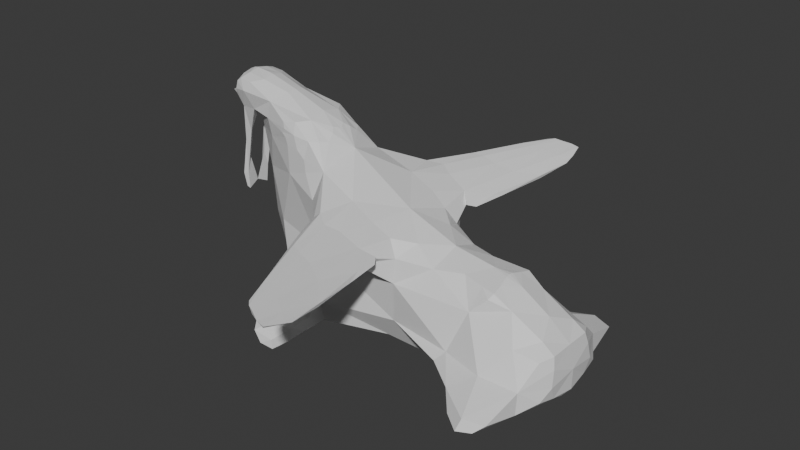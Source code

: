 # Source: walurs.blend  (saved by Blender 4.4.32; exported with 4.5.12 LTS)
import bpy
from mathutils import Matrix  # noqa: F401  (used for matrix-valued properties, if any)

bpy.ops.wm.read_factory_settings(use_empty=True)
scene = bpy.context.scene
scene.name = 'Scene'

# ---- collections
col_collection = bpy.data.collections.new('Collection'); scene.collection.children.link(col_collection)

# ---- materials (node trees are filled in below, after node groups)
mat_material = bpy.data.materials.new('Material')
mat_material.alpha_threshold = 0.0
mat_material.roughness = 0.5
mat_material.line_color = (0.0, 0.0, 0.0, 1.0)

# ---- material node trees
mat_material.use_nodes = True; mat_material.node_tree.nodes.clear()
_N = mat_material.node_tree.nodes; _L = mat_material.node_tree.links
n0 = _N.new('ShaderNodeOutputMaterial'); n0.name = 'Material Output'; n0.location = (300, 300)
n1 = _N.new('ShaderNodeBsdfPrincipled'); n1.name = 'Principled BSDF'; n1.location = (10, 300)
n1.inputs[3].default_value = 1.45
_L.new(n1.outputs[0], n0.inputs[0])
n0.is_active_output = True

# ---- world
world_world = bpy.data.worlds.new('World'); scene.world = world_world
world_world.use_nodes = True; world_world.node_tree.nodes.clear()
_N = world_world.node_tree.nodes; _L = world_world.node_tree.links
n0 = _N.new('ShaderNodeOutputWorld'); n0.name = 'World Output'; n0.location = (300, 300)
n1 = _N.new('ShaderNodeBackground'); n1.name = 'Background'; n1.location = (10, 300)
n1.inputs[0].default_value = (0.05088, 0.05088, 0.05088, 1.0)
_L.new(n1.outputs[0], n0.inputs[0])
n0.is_active_output = True
world_world.color = (0.05088, 0.05088, 0.05088)
world_world.sun_shadow_jitter_overblur = 0.0

# ---- meshes
me_cube = bpy.data.meshes.new('Cube')
me_cube.from_pydata([(0.2129, 0.4118, -0.2564), (-0.2605, -0.3684, -0.2605), (-0.2605, -0.3684, 0.2605), (0.2605, -0.3684, -0.2605), (0.2605, -0.3684, 0.2605), (-0.878, 0.4123, -0.2605), (-0.878, 0.4123, 0.7049), (-0.878, -0.3684, -0.2605), (-0.878, -0.3684, 0.2605), (-1.773, 0.4123, -0.2605), (-1.773, 0.4123, 0.7049), (-1.773, -0.3684, -0.2605), (-1.773, -0.3684, 0.7049), (-0.878, 0.4123, -0.5466), (-0.878, -0.3684, -0.5466), (-1.638, 0.4123, -0.5466), (-1.638, -0.3684, -0.5466), (-0.878, 0.4123, -0.9872), (-0.878, -0.3684, -0.9872), (-1.268, 0.4123, -0.9872), (-1.268, -0.3684, -0.9872), (0.2129, 0.4118, 0.2646), (0.2129, 0.4118, -0.5426), (0.2129, 0.4118, -0.9831), (0.2129, -0.3688, -0.9831), (1.134, 0.4118, -0.2564), (1.134, 0.4118, 0.1527), (1.134, 0.4118, -0.5426), (1.134, 0.4118, -0.9831), (1.134, -0.3688, -0.9831), (1.134, 0.0, -0.2564), (1.134, 0.0, 0.1527), (1.589, 0.4118, -0.5426), (1.589, 0.4118, -0.9831), (1.589, -0.3688, -0.9831), (1.589, 0.4118, -0.2564), (1.589, 0.4118, 0.007022), (1.589, 0.0, -0.2564), (1.589, 0.0, 0.007022), (1.833, 0.4118, -0.5426), (1.833, 0.4118, -0.9831), (1.833, -0.3688, -0.9831), (1.833, 0.4118, -0.2564), (1.833, 0.4118, -0.1954), (1.833, 0.0, -0.2564), (1.833, 0.0, -0.1954), (1.971, 0.4118, -0.5426), (1.971, 0.4118, -0.9831), (1.971, -0.3688, -0.9831), (1.971, 0.4118, -0.3925), (1.971, 0.4118, -0.3613), (1.971, 0.0, -0.3925), (1.971, 0.0, -0.3613), (-0.878, 0.4123, 0.8992), (-1.925, 0.4123, 0.8992), (-1.925, -0.3684, 0.8992), (-0.8787, 0.4159, 0.9845), (-1.926, 0.4159, 0.9845), (-1.926, -0.3648, 0.9845), (-0.878, 0.4168, 1.305), (-1.715, 0.4168, 1.305), (-1.715, -0.3638, 1.305), (-1.994, -0.3648, 0.9846), (-1.728, 0.1463, 0.8605), (-1.993, -0.3638, 1.305), (-1.993, 0.4168, 1.305), (-2.033, -0.3648, 1.035), (-1.972, 0.1831, 0.9093), (-2.032, -0.3638, 1.255), (-2.032, 0.4168, 1.255), (-2.085, -0.3648, 1.093), (-2.085, 0.4159, 1.093), (-2.084, -0.3638, 1.197), (-2.084, 0.4168, 1.197), (-0.8787, 0.0, 0.9845), (-0.878, 0.0, 1.305), (-1.638, 0.7042, -0.5466), (-0.878, 0.7042, -0.5466), (-1.268, 0.7042, -0.9872), (-0.878, 0.7042, -0.9872), (-1.638, 1.234, -0.5466), (-0.878, 1.234, -0.5466), (-1.268, 1.234, -0.9872), (-0.878, 1.234, -0.9872), (-0.2832, 0.7097, -0.5466), (-0.2832, 0.7097, -0.9872), (-0.2832, 1.002, -0.5466), (-0.2832, 1.002, -0.9872), (-1.043, 1.532, -0.5466), (-0.2832, 1.532, -0.5466), (-0.6729, 1.532, -0.9872), (-0.2832, 1.532, -0.9872), (1.589, 2.007, -0.5426), (1.589, 2.007, -0.9831), (1.833, 2.007, -0.5426), (1.833, 2.007, -0.9831), (0.7963, 1.418, -0.5426), (0.7963, 1.418, -0.9831), (0.7963, 0.198, -0.5426), (0.7963, 0.198, -0.9831), (-1.75, -0.3638, 1.376), (-1.75, 0.4168, 1.376), (-2.028, -0.3638, 1.376), (-2.028, 0.4168, 1.376), (-2.067, -0.3638, 1.326), (-2.067, 0.4168, 1.326), (0.2129, 0.01499, -0.9831), (-1.773, 0.01546, -0.2605), (-1.773, 0.01546, 0.7049), (-1.638, 0.01546, -0.5466), (-0.878, 0.01546, -0.9872), (-1.268, 0.01546, -0.9872), (1.134, 0.01499, -0.9831), (1.589, 0.01499, -0.9831), (1.833, 0.01499, -0.9831), (1.971, 0.01499, -0.9831), (-1.925, 0.01546, 0.8992), (-1.926, 0.01908, 0.9845), (-1.715, 0.02001, 1.305), (-1.794, 0.04845, 1.11), (-2.038, 0.08527, 1.159), (-2.032, 0.02001, 1.255), (-2.085, 0.01908, 1.093), (-2.084, 0.02001, 1.197), (-0.878, 0.2049, 1.305), (-0.8787, 0.2045, 0.9845), (-1.75, 0.02001, 1.376), (-2.028, 0.02001, 1.376), (-2.067, 0.02001, 1.326), (-1.808, 0.05266, 1.112), (-1.741, 0.1505, 0.862), (-2.052, 0.08948, 1.16), (-1.986, 0.1873, 0.9108), (-2.057, 0.003734, 0.02555), (-1.991, 0.305, -0.2241), (-2.301, 0.04055, 0.07435), (-2.235, 0.3418, -0.1752), (-1.95, 0.0, 0.01432), (-1.883, 0.2721, -0.2353), (-2.194, 0.007633, 0.06313), (-2.128, 0.3089, -0.1865), (-0.3326, 0.412, 0.4847), (0.6736, 0.4118, 0.2086), (1.134, 0.2059, 0.1527), (-0.878, 0.4123, 0.8021), (-0.8784, 0.4141, 0.9418), (-0.8787, 0.1022, 0.9845), (0.1279, 0.0, 0.5686), (-0.8787, 0.3102, 0.9845), (-0.05986, 0.4119, 0.3746), (0.904, 0.4118, 0.1807), (1.134, 0.3089, 0.1527), (-0.878, 0.4123, 0.7535), (-0.8782, 0.4132, 0.9205), (-0.8787, 0.05112, 0.9845), (-0.3754, 0.0, 0.7765), (-0.8787, 0.2573, 0.9845), (-0.6053, 0.4122, 0.5948), (0.4432, 0.4118, 0.2366), (1.134, 0.103, 0.1527), (-0.878, 0.4123, 0.8507), (-0.8785, 0.415, 0.9631), (-0.8787, 0.1534, 0.9845), (0.6311, 0.0, 0.3606), (-0.8787, 0.363, 0.9845), (0.7888, 0.4118, 0.1946), (0.8828, 0.0, 0.2567), (0.2129, 0.4118, 0.004057), (-0.4816, 0.4123, 0.2), (-0.4816, 0.4123, 0.5418), (-0.09547, 0.4118, 0.2937), (-0.09547, 0.4118, 0.3859), (-0.09547, 0.4118, 0.2015), (-0.192, 0.4119, 0.4249), (-0.385, 0.4122, 0.5028), (-0.2885, 0.412, 0.4638), (-0.4804, 1.327, 0.2), (-0.4804, 1.327, 0.5418), (-0.09434, 1.326, 0.2937), (-0.09434, 1.326, 0.3859), (-0.09434, 1.326, 0.2015), (-0.1909, 1.327, 0.4249), (-0.3839, 1.327, 0.5028), (-0.2874, 1.327, 0.4638), (-0.04477, 2.108, 0.2), (-0.04477, 2.108, 0.5418), (0.3413, 2.107, 0.2937), (0.3413, 2.107, 0.3859), (0.3413, 2.107, 0.2015), (0.2448, 2.107, 0.4249), (0.05176, 2.108, 0.5028), (0.1483, 2.108, 0.4638), (0.3882, 0.04839, 0.07646), (0.3882, 0.04839, 0.1687), (0.3893, 0.9631, 0.07646), (0.3893, 0.9631, 0.1687), (0.825, 1.744, 0.07646), (0.825, 1.744, 0.1687), (0.4006, 2.699, 0.4057), (0.4006, 2.699, 0.5041), (0.5117, 2.699, 0.4327), (0.5117, 2.699, 0.4592), (0.5117, 2.699, 0.4062), (0.4839, 2.699, 0.4704), (0.4284, 2.699, 0.4929), (0.4562, 2.699, 0.4816), (0.6509, 2.335, 0.3702), (0.6509, 2.335, 0.3967)], [], [(1, 4, 2), (5, 22, 13), (13, 23, 17), (141, 174, 157), (107, 12, 108), (8, 11, 7), (7, 16, 14), (5, 10, 6), (15, 78, 19), (9, 109, 107), (5, 15, 9), (18, 111, 110), (15, 111, 109), (14, 20, 18), (110, 23, 106), (22, 28, 23), (28, 113, 112), (0, 27, 22), (23, 112, 106), (21, 167, 158), (29, 37, 30), (34, 44, 37), (39, 92, 32), (25, 32, 27), (151, 36, 143), (27, 33, 28), (25, 36, 26), (42, 50, 43), (41, 51, 44), (35, 43, 36), (33, 114, 113), (36, 45, 38), (35, 39, 32), (49, 52, 50), (46, 51, 115), (40, 115, 114), (43, 52, 45), (39, 49, 46), (39, 47, 40), (10, 160, 144), (12, 116, 108), (145, 153, 54), (116, 58, 117), (117, 62, 119), (62, 68, 66), (58, 64, 62), (65, 105, 103), (60, 63, 65), (69, 71, 73), (65, 101, 60), (65, 67, 69), (119, 66, 120), (122, 72, 123), (120, 70, 122), (66, 72, 70), (69, 123, 121), (60, 56, 59), (146, 154, 75), (124, 60, 59), (53, 164, 160), (81, 86, 89), (19, 79, 17), (13, 76, 15), (79, 85, 17), (81, 88, 80), (77, 80, 76), (76, 82, 78), (78, 83, 79), (87, 89, 86), (85, 86, 84), (89, 90, 88), (82, 88, 90), (83, 90, 91), (77, 84, 86), (83, 87, 79), (17, 84, 13), (92, 95, 93), (98, 22, 27), (33, 95, 40), (40, 94, 39), (96, 99, 97), (96, 27, 32), (96, 98, 27), (96, 32, 92), (101, 127, 126), (103, 128, 127), (64, 104, 68), (60, 126, 118), (64, 100, 102), (68, 128, 121), (121, 105, 69), (118, 100, 61), (127, 104, 102), (126, 102, 100), (75, 118, 124), (148, 156, 124), (121, 72, 68), (67, 122, 71), (71, 123, 73), (119, 130, 63), (57, 119, 63), (54, 117, 57), (108, 54, 10), (114, 48, 41), (113, 41, 34), (106, 29, 24), (112, 34, 29), (18, 106, 24), (109, 20, 16), (110, 19, 17), (107, 16, 11), (9, 108, 10), (131, 133, 129), (120, 129, 119), (120, 132, 131), (67, 130, 132), (134, 140, 136), (132, 135, 131), (132, 134, 136), (130, 133, 134), (137, 140, 138), (134, 137, 138), (133, 139, 137), (136, 139, 135), (97, 92, 93), (33, 97, 93), (173, 183, 175), (6, 168, 5), (167, 172, 170), (157, 169, 6), (149, 171, 173), (0, 168, 172), (141, 173, 175), (21, 170, 171), (176, 185, 184), (171, 181, 173), (170, 193, 171), (174, 177, 169), (175, 182, 174), (168, 180, 172), (169, 176, 168), (172, 178, 170), (186, 202, 200), (178, 188, 186), (181, 191, 183), (179, 189, 181), (170, 194, 192), (182, 185, 177), (183, 190, 182), (180, 184, 188), (192, 195, 193), (194, 197, 195), (178, 196, 194), (171, 195, 179), (179, 197, 187), (185, 198, 184), (203, 201, 200), (200, 207, 206), (191, 204, 190), (186, 206, 196), (189, 205, 191), (188, 198, 202), (190, 199, 185), (187, 203, 189), (197, 206, 207), (187, 207, 201), (1, 3, 4), (5, 0, 22), (13, 22, 23), (141, 175, 174), (107, 11, 12), (8, 12, 11), (7, 11, 16), (5, 9, 10), (15, 76, 78), (9, 15, 109), (5, 13, 15), (18, 20, 111), (15, 19, 111), (14, 16, 20), (110, 17, 23), (22, 27, 28), (28, 33, 113), (0, 25, 27), (23, 28, 112), (167, 0, 142), (0, 25, 142), (142, 25, 165), (25, 26, 150), (142, 158, 167), (25, 150, 165), (29, 34, 37), (34, 41, 44), (39, 94, 92), (25, 35, 32), (38, 31, 159), (38, 159, 143), (26, 36, 151), (36, 38, 143), (27, 32, 33), (25, 35, 36), (42, 49, 50), (41, 48, 51), (35, 42, 43), (33, 40, 114), (36, 43, 45), (35, 42, 39), (49, 51, 52), (46, 49, 51), (51, 48, 115), (115, 47, 46), (40, 47, 115), (43, 50, 52), (39, 42, 49), (39, 46, 47), (152, 6, 10), (10, 54, 53), (10, 53, 160), (144, 152, 10), (12, 55, 116), (153, 53, 54), (54, 57, 145), (57, 56, 161), (57, 161, 145), (116, 55, 58), (56, 57, 60), (117, 58, 62), (62, 64, 68), (58, 61, 64), (65, 69, 105), (60, 57, 63), (69, 67, 71), (65, 103, 101), (65, 63, 67), (119, 62, 66), (122, 70, 72), (120, 66, 70), (66, 68, 72), (69, 73, 123), (75, 124, 146), (124, 125, 162), (124, 162, 146), (154, 74, 75), (124, 118, 60), (158, 21, 147), (21, 149, 147), (149, 141, 147), (141, 157, 155), (157, 6, 152), (157, 152, 144), (141, 155, 147), (165, 142, 163), (142, 158, 163), (151, 26, 150), (150, 165, 166), (150, 166, 143), (157, 144, 148), (155, 157, 125), (144, 160, 148), (157, 156, 125), (151, 150, 143), (159, 143, 166), (166, 31, 159), (147, 163, 158), (163, 166, 165), (154, 74, 155), (154, 155, 146), (162, 146, 155), (125, 162, 155), (164, 148, 160), (148, 156, 157), (164, 53, 153), (161, 56, 164), (145, 161, 164), (145, 164, 153), (81, 77, 86), (19, 78, 79), (13, 77, 76), (79, 87, 85), (81, 89, 88), (77, 81, 80), (76, 80, 82), (78, 82, 83), (87, 91, 89), (85, 87, 86), (89, 91, 90), (82, 80, 88), (83, 82, 90), (77, 13, 84), (83, 91, 87), (17, 85, 84), (92, 94, 95), (33, 93, 95), (40, 95, 94), (96, 98, 99), (101, 103, 127), (103, 105, 128), (64, 102, 104), (60, 101, 126), (64, 61, 100), (68, 104, 128), (121, 128, 105), (118, 126, 100), (127, 128, 104), (126, 127, 102), (75, 61, 118), (124, 59, 148), (59, 56, 164), (59, 164, 148), (156, 125, 124), (121, 123, 72), (67, 120, 122), (71, 122, 123), (119, 129, 130), (57, 117, 119), (54, 116, 117), (108, 116, 54), (114, 115, 48), (113, 114, 41), (106, 112, 29), (112, 113, 34), (18, 110, 106), (109, 111, 20), (110, 111, 19), (107, 109, 16), (9, 107, 108), (131, 135, 133), (120, 131, 129), (120, 67, 132), (67, 63, 130), (134, 138, 140), (132, 136, 135), (132, 130, 134), (130, 129, 133), (137, 139, 140), (134, 133, 137), (133, 135, 139), (136, 140, 139), (97, 96, 92), (33, 99, 97), (173, 181, 183), (6, 169, 168), (167, 0, 172), (157, 174, 169), (149, 21, 171), (0, 5, 168), (141, 149, 173), (21, 167, 170), (176, 177, 185), (171, 179, 181), (170, 192, 193), (174, 182, 177), (175, 183, 182), (168, 176, 180), (169, 177, 176), (172, 180, 178), (186, 188, 202), (178, 180, 188), (181, 189, 191), (179, 187, 189), (170, 178, 194), (182, 190, 185), (183, 191, 190), (180, 176, 184), (192, 194, 195), (194, 196, 197), (178, 186, 196), (171, 193, 195), (179, 195, 197), (185, 199, 198), (202, 198, 200), (198, 199, 204), (204, 205, 198), (205, 203, 198), (200, 198, 203), (200, 201, 207), (191, 205, 204), (186, 200, 206), (189, 203, 205), (188, 184, 198), (190, 204, 199), (187, 201, 203), (197, 196, 206), (187, 197, 207)])
_uv = me_cube.uv_layers.new(name='UVMap')
_uv.uv.foreach_set('vector', [0.6828, 0.07494, 0.7576, 9.009e-05, 0.7576, 0.07494, 0.3087, 0.397, 0.2482, 0.5997, 0.2635, 0.3996, 0.2635, 0.3996, 0.1666, 0.5982, 0.1823, 0.3972, 0.4591, 0.4784, 0.4812, 0.4123, 0.4812, 0.4123, 0.2282, 0.2212, 0.3313, 0.04648, 0.3605, 0.1145, 0.06777, 0.004846, 0.19, 0.1823, 0.0145, 0.1293, 0.0145, 0.1293, 0.1565, 0.2203, 9.007e-05, 0.1996, 0.3087, 0.397, 0.3907, 0.1848, 0.5034, 0.3461, 0.2362, 0.2927, 0.205, 0.3414, 0.1844, 0.3333, 0.2677, 0.2615, 0.1957, 0.2559, 0.2282, 0.2212, 0.3087, 0.397, 0.2362, 0.2927, 0.2677, 0.2615, 0.02962, 0.3284, 0.1451, 0.3055, 0.1047, 0.3622, 0.2362, 0.2927, 0.1451, 0.3055, 0.1957, 0.2559, 9.007e-05, 0.1996, 0.107, 0.2785, 0.02962, 0.3284, 0.1047, 0.3622, 0.1666, 0.5982, 0.08197, 0.5991, 0.2482, 0.5997, 0.1668, 0.7557, 0.1666, 0.5982, 0.1668, 0.7557, 0.1371, 0.839, 0.09828, 0.786, 0.3039, 0.6024, 0.2396, 0.761, 0.2482, 0.5997, 0.1666, 0.5982, 0.09828, 0.786, 0.08197, 0.5991, 0.4147, 0.6107, 0.3593, 0.6065, 0.401, 0.6558, 0.03196, 0.8154, 0.1193, 0.9999, 0.02007, 0.9933, 0.1092, 0.857, 0.1703, 0.9942, 0.1193, 0.9999, 0.2153, 0.8505, 0.188, 0.8278, 0.2257, 0.8279, 0.285, 0.7694, 0.2257, 0.8279, 0.2396, 0.761, 0.3793, 0.8043, 0.3022, 0.8569, 0.3989, 0.8173, 0.2396, 0.761, 0.166, 0.8204, 0.1668, 0.7557, 0.285, 0.7694, 0.3022, 0.8569, 0.3597, 0.7914, 0.2486, 0.87, 0.2275, 0.8782, 0.2562, 0.8751, 0.1286, 0.8626, 0.1923, 0.961, 0.1703, 0.9942, 0.2642, 0.8399, 0.2562, 0.8751, 0.3022, 0.8569, 0.166, 0.8204, 0.1493, 0.8492, 0.1371, 0.839, 0.3022, 0.8569, 0.263, 0.9662, 0.3494, 0.9361, 0.2642, 0.8399, 0.2153, 0.8505, 0.2257, 0.8279, 0.2233, 0.8756, 0.1996, 0.9617, 0.2275, 0.8782, 0.2066, 0.8665, 0.1923, 0.961, 0.1549, 0.8556, 0.1707, 0.8354, 0.1549, 0.8556, 0.1493, 0.8492, 0.2562, 0.8751, 0.1996, 0.9617, 0.263, 0.9662, 0.2153, 0.8505, 0.2233, 0.8756, 0.2066, 0.8665, 0.2153, 0.8505, 0.1706, 0.847, 0.1707, 0.8354, 0.3907, 0.1848, 0.5257, 0.3221, 0.5182, 0.3301, 0.3313, 0.04648, 0.3997, 0.09247, 0.3605, 0.1145, 0.5392, 0.3067, 0.5361, 0.3104, 0.4142, 0.1523, 0.3997, 0.09247, 0.4013, 0.03209, 0.4136, 0.08818, 0.4136, 0.08818, 0.4166, 0.04658, 0.4245, 0.09023, 0.4166, 0.04658, 0.4543, 0.05005, 0.4251, 0.05114, 0.4013, 0.03209, 0.465, 0.04309, 0.4166, 0.04658, 0.4684, 0.1317, 0.4669, 0.1239, 0.4724, 0.124, 0.5068, 0.1557, 0.4326, 0.1354, 0.4684, 0.1317, 0.4611, 0.1279, 0.4445, 0.125, 0.4531, 0.1246, 0.4684, 0.1317, 0.4955, 0.1381, 0.5068, 0.1557, 0.4684, 0.1317, 0.4385, 0.1306, 0.4611, 0.1279, 0.4245, 0.09023, 0.4251, 0.05114, 0.4317, 0.09023, 0.44, 0.09047, 0.447, 0.0552, 0.45, 0.08933, 0.4317, 0.09023, 0.4356, 0.05701, 0.44, 0.09047, 0.4251, 0.05114, 0.447, 0.0552, 0.4356, 0.05701, 0.4611, 0.1279, 0.45, 0.08933, 0.4577, 0.08831, 0.6828, 0.07512, 0.6828, 0.07512, 0.6828, 0.07512, 0.6115, 0.338, 0.6223, 0.3443, 0.6826, 0.2509, 0.6288, 0.25, 0.5068, 0.1557, 0.5732, 0.2489, 0.5331, 0.3142, 0.5565, 0.3058, 0.5257, 0.3221, 0.2195, 0.3498, 0.2182, 0.3521, 0.2177, 0.3508, 0.1844, 0.3333, 0.2061, 0.3536, 0.1823, 0.3972, 0.2635, 0.3996, 0.2233, 0.3324, 0.2362, 0.2927, 0.2061, 0.3536, 0.2165, 0.3531, 0.1823, 0.3972, 0.2195, 0.3498, 0.2183, 0.349, 0.2191, 0.3465, 0.2271, 0.3534, 0.2191, 0.3465, 0.2233, 0.3324, 0.2233, 0.3324, 0.2158, 0.3473, 0.205, 0.3414, 0.205, 0.3414, 0.2156, 0.3494, 0.2061, 0.3536, 0.2166, 0.352, 0.2177, 0.3508, 0.2182, 0.3521, 0.2165, 0.3531, 0.2182, 0.3521, 0.2183, 0.3534, 0.2177, 0.3508, 0.217, 0.3501, 0.2183, 0.349, 0.2158, 0.3473, 0.2183, 0.349, 0.217, 0.3501, 0.2156, 0.3494, 0.217, 0.3501, 0.2171, 0.3508, 0.2271, 0.3534, 0.2183, 0.3534, 0.2182, 0.3521, 0.2156, 0.3494, 0.2166, 0.352, 0.2061, 0.3536, 0.1823, 0.3972, 0.2183, 0.3534, 0.2635, 0.3996, 0.188, 0.8278, 0.188, 0.8273, 0.1883, 0.8273, 0.1887, 0.8274, 0.2482, 0.5997, 0.2396, 0.761, 0.166, 0.8204, 0.188, 0.8273, 0.1707, 0.8354, 0.1707, 0.8354, 0.1875, 0.8275, 0.2153, 0.8505, 0.1888, 0.8277, 0.1888, 0.8273, 0.1893, 0.8276, 0.1888, 0.8277, 0.2396, 0.761, 0.2257, 0.8279, 0.1888, 0.8277, 0.1887, 0.8274, 0.2396, 0.761, 0.1888, 0.8277, 0.2257, 0.8279, 0.188, 0.8278, 0.4955, 0.1381, 0.4719, 0.08879, 0.5041, 0.08304, 0.4724, 0.124, 0.4657, 0.08907, 0.4719, 0.08879, 0.465, 0.04309, 0.4646, 0.05538, 0.4543, 0.05005, 0.5068, 0.1557, 0.5041, 0.08304, 0.5184, 0.07658, 0.465, 0.04309, 0.5125, 0.02976, 0.4714, 0.05469, 0.4543, 0.05005, 0.4657, 0.08907, 0.4577, 0.08831, 0.4577, 0.08831, 0.4669, 0.1239, 0.4611, 0.1279, 0.5184, 0.07658, 0.5125, 0.02976, 0.5297, 9.004e-05, 0.4719, 0.08879, 0.4646, 0.05538, 0.4714, 0.05469, 0.5041, 0.08304, 0.4714, 0.05469, 0.5125, 0.02976, 0.6826, 0.2509, 0.5184, 0.07658, 0.6288, 0.25, 0.5676, 0.3123, 0.5788, 0.3188, 0.6288, 0.25, 0.4577, 0.08831, 0.447, 0.0552, 0.4543, 0.05005, 0.4385, 0.1306, 0.44, 0.09047, 0.4445, 0.125, 0.4445, 0.125, 0.45, 0.08933, 0.4531, 0.1246, 0.4245, 0.09023, 0.4326, 0.1354, 0.4326, 0.1354, 0.4263, 0.1462, 0.4245, 0.09023, 0.4326, 0.1354, 0.4142, 0.1523, 0.4136, 0.08818, 0.4263, 0.1462, 0.3605, 0.1145, 0.4142, 0.1523, 0.3907, 0.1848, 0.1493, 0.8492, 0.1397, 0.8638, 0.1286, 0.8626, 0.1371, 0.839, 0.1286, 0.8626, 0.1092, 0.857, 0.08197, 0.5991, 0.03196, 0.8154, 9.009e-05, 0.5999, 0.09828, 0.786, 0.1092, 0.857, 0.03196, 0.8154, 0.02962, 0.3284, 0.08197, 0.5991, 9.009e-05, 0.5999, 0.1957, 0.2559, 0.107, 0.2785, 0.1565, 0.2203, 0.1047, 0.3622, 0.1844, 0.3333, 0.1823, 0.3972, 0.2282, 0.2212, 0.1565, 0.2203, 0.19, 0.1823, 0.2677, 0.2615, 0.3605, 0.1145, 0.3907, 0.1848, 0.4317, 0.09023, 0.4245, 0.09023, 0.4245, 0.09023, 0.4317, 0.09023, 0.4245, 0.09023, 0.4245, 0.09023, 0.4317, 0.09023, 0.4385, 0.1306, 0.4317, 0.09023, 0.4385, 0.1306, 0.4326, 0.1354, 0.4385, 0.1306, 0.4326, 0.1354, 0.4385, 0.1306, 0.4385, 0.1306, 0.4385, 0.1306, 0.4317, 0.09023, 0.4317, 0.09023, 0.4385, 0.1306, 0.4326, 0.1354, 0.4385, 0.1306, 0.4326, 0.1354, 0.4245, 0.09023, 0.4326, 0.1354, 0.4245, 0.09023, 0.4385, 0.1306, 0.4326, 0.1354, 0.4326, 0.1354, 0.4245, 0.09023, 0.4326, 0.1354, 0.4245, 0.09023, 0.4317, 0.09023, 0.4245, 0.09023, 0.4385, 0.1306, 0.4317, 0.09023, 0.4317, 0.09023, 0.1893, 0.8276, 0.188, 0.8278, 0.1883, 0.8273, 0.166, 0.8204, 0.1893, 0.8276, 0.1883, 0.8273, 0.4369, 0.5445, 0.4591, 0.4784, 0.4591, 0.4784, 0.5034, 0.3461, 0.3087, 0.397, 0.3087, 0.397, 0.3593, 0.6065, 0.3039, 0.6024, 0.3593, 0.6065, 0.4812, 0.4123, 0.5034, 0.3461, 0.5034, 0.3461, 0.4369, 0.5445, 0.4147, 0.6107, 0.4369, 0.5445, 0.3039, 0.6024, 0.3087, 0.397, 0.3039, 0.6024, 0.4591, 0.4784, 0.4369, 0.5445, 0.4591, 0.4784, 0.4147, 0.6107, 0.3593, 0.6065, 0.4147, 0.6107, 0.3087, 0.397, 0.5034, 0.3461, 0.3087, 0.397, 0.4147, 0.6107, 0.4369, 0.5445, 0.4369, 0.5445, 0.3593, 0.6065, 0.4147, 0.6107, 0.4147, 0.6107, 0.4812, 0.4123, 0.5034, 0.3461, 0.5034, 0.3461, 0.4591, 0.4784, 0.4812, 0.4123, 0.4812, 0.4123, 0.3087, 0.397, 0.3039, 0.6024, 0.3039, 0.6024, 0.5034, 0.3461, 0.3087, 0.397, 0.3087, 0.397, 0.3039, 0.6024, 0.3593, 0.6065, 0.3593, 0.6065, 0.3593, 0.6065, 0.3039, 0.6024, 0.3593, 0.6065, 0.3593, 0.6065, 0.3039, 0.6024, 0.3593, 0.6065, 0.4369, 0.5445, 0.4591, 0.4784, 0.4591, 0.4784, 0.4147, 0.6107, 0.4369, 0.5445, 0.4369, 0.5445, 0.3593, 0.6065, 0.3593, 0.6065, 0.3593, 0.6065, 0.4812, 0.4123, 0.5034, 0.3461, 0.5034, 0.3461, 0.4591, 0.4784, 0.4812, 0.4123, 0.4812, 0.4123, 0.3039, 0.6024, 0.3087, 0.397, 0.3039, 0.6024, 0.3593, 0.6065, 0.4147, 0.6107, 0.4147, 0.6107, 0.3593, 0.6065, 0.4147, 0.6107, 0.4147, 0.6107, 0.3593, 0.6065, 0.3593, 0.6065, 0.3593, 0.6065, 0.4147, 0.6107, 0.4147, 0.6107, 0.4147, 0.6107, 0.4147, 0.6107, 0.4147, 0.6107, 0.4147, 0.6107, 0.5034, 0.3461, 0.3087, 0.397, 0.3087, 0.397, 0.4369, 0.5445, 0.4147, 0.6107, 0.3593, 0.6065, 0.3593, 0.6065, 0.4147, 0.6107, 0.3593, 0.6065, 0.4591, 0.4784, 0.4812, 0.4123, 0.4812, 0.4123, 0.3593, 0.6065, 0.3593, 0.6065, 0.3593, 0.6065, 0.4369, 0.5445, 0.4591, 0.4784, 0.4591, 0.4784, 0.3039, 0.6024, 0.3087, 0.397, 0.3039, 0.6024, 0.4812, 0.4123, 0.5034, 0.3461, 0.5034, 0.3461, 0.4147, 0.6107, 0.4369, 0.5445, 0.4369, 0.5445, 0.4147, 0.6107, 0.3593, 0.6065, 0.4147, 0.6107, 0.4147, 0.6107, 0.4147, 0.6107, 0.4147, 0.6107, 0.6828, 0.07494, 0.6828, 9.009e-05, 0.7576, 9.009e-05, 0.3087, 0.397, 0.3039, 0.6024, 0.2482, 0.5997, 0.2635, 0.3996, 0.2482, 0.5997, 0.1666, 0.5982, 0.4591, 0.4784, 0.4591, 0.4784, 0.4812, 0.4123, 0.2282, 0.2212, 0.19, 0.1823, 0.3313, 0.04648, 0.06777, 0.004846, 0.3313, 0.04648, 0.19, 0.1823, 0.0145, 0.1293, 0.19, 0.1823, 0.1565, 0.2203, 0.3087, 0.397, 0.2677, 0.2615, 0.3907, 0.1848, 0.2362, 0.2927, 0.2233, 0.3324, 0.205, 0.3414, 0.2677, 0.2615, 0.2362, 0.2927, 0.1957, 0.2559, 0.3087, 0.397, 0.2635, 0.3996, 0.2362, 0.2927, 0.02962, 0.3284, 0.107, 0.2785, 0.1451, 0.3055, 0.2362, 0.2927, 0.1844, 0.3333, 0.1451, 0.3055, 9.007e-05, 0.1996, 0.1565, 0.2203, 0.107, 0.2785, 0.1047, 0.3622, 0.1823, 0.3972, 0.1666, 0.5982, 0.2482, 0.5997, 0.2396, 0.761, 0.1668, 0.7557, 0.1668, 0.7557, 0.166, 0.8204, 0.1371, 0.839, 0.3039, 0.6024, 0.285, 0.7694, 0.2396, 0.761, 0.1666, 0.5982, 0.1668, 0.7557, 0.09828, 0.786, 0.3593, 0.6065, 0.3039, 0.6024, 0.3872, 0.701, 0.3039, 0.6024, 0.285, 0.7694, 0.3872, 0.701, 0.3872, 0.701, 0.285, 0.7694, 0.3804, 0.7236, 0.285, 0.7694, 0.3597, 0.7914, 0.3735, 0.7462, 0.3872, 0.701, 0.401, 0.6558, 0.3593, 0.6065, 0.285, 0.7694, 0.3735, 0.7462, 0.3804, 0.7236, 0.03196, 0.8154, 0.1092, 0.857, 0.1193, 0.9999, 0.1092, 0.857, 0.1286, 0.8626, 0.1703, 0.9942, 0.2153, 0.8505, 0.1875, 0.8275, 0.188, 0.8278, 0.285, 0.7694, 0.2642, 0.8399, 0.2257, 0.8279, 0.3494, 0.9361, 0.438, 0.8431, 0.4184, 0.8302, 0.3494, 0.9361, 0.4184, 0.8302, 0.3989, 0.8173, 0.3597, 0.7914, 0.3022, 0.8569, 0.3793, 0.8043, 0.3022, 0.8569, 0.3494, 0.9361, 0.3989, 0.8173, 0.2396, 0.761, 0.2257, 0.8279, 0.166, 0.8204, 0.285, 0.7694, 0.2642, 0.8399, 0.3022, 0.8569, 0.2486, 0.87, 0.2233, 0.8756, 0.2275, 0.8782, 0.1286, 0.8626, 0.1397, 0.8638, 0.1923, 0.961, 0.2642, 0.8399, 0.2486, 0.87, 0.2562, 0.8751, 0.166, 0.8204, 0.1707, 0.8354, 0.1493, 0.8492, 0.3022, 0.8569, 0.2562, 0.8751, 0.263, 0.9662, 0.2642, 0.8399, 0.2486, 0.87, 0.2153, 0.8505, 0.2233, 0.8756, 0.1923, 0.961, 0.1996, 0.9617, 0.2066, 0.8665, 0.2233, 0.8756, 0.1923, 0.961, 0.1923, 0.961, 0.1397, 0.8638, 0.1549, 0.8556, 0.1549, 0.8556, 0.1706, 0.847, 0.2066, 0.8665, 0.1707, 0.8354, 0.1706, 0.847, 0.1549, 0.8556, 0.2562, 0.8751, 0.2275, 0.8782, 0.1996, 0.9617, 0.2153, 0.8505, 0.2486, 0.87, 0.2233, 0.8756, 0.2153, 0.8505, 0.2066, 0.8665, 0.1706, 0.847, 0.5108, 0.3381, 0.5034, 0.3461, 0.3907, 0.1848, 0.3907, 0.1848, 0.4142, 0.1523, 0.5331, 0.3142, 0.3907, 0.1848, 0.5331, 0.3142, 0.5257, 0.3221, 0.5182, 0.3301, 0.5108, 0.3381, 0.3907, 0.1848, 0.3313, 0.04648, 0.3856, 0.03455, 0.3997, 0.09247, 0.5361, 0.3104, 0.5331, 0.3142, 0.4142, 0.1523, 0.4142, 0.1523, 0.4263, 0.1462, 0.5392, 0.3067, 0.4263, 0.1462, 0.5453, 0.2993, 0.5423, 0.303, 0.4263, 0.1462, 0.5423, 0.303, 0.5392, 0.3067, 0.3997, 0.09247, 0.3856, 0.03455, 0.4013, 0.03209, 0.5453, 0.2993, 0.4263, 0.1462, 0.5068, 0.1557, 0.4136, 0.08818, 0.4013, 0.03209, 0.4166, 0.04658, 0.4166, 0.04658, 0.465, 0.04309, 0.4543, 0.05005, 0.4013, 0.03209, 0.5297, 9.004e-05, 0.465, 0.04309, 0.4684, 0.1317, 0.4611, 0.1279, 0.4669, 0.1239, 0.5068, 0.1557, 0.4263, 0.1462, 0.4326, 0.1354, 0.4611, 0.1279, 0.4385, 0.1306, 0.4445, 0.125, 0.4684, 0.1317, 0.4724, 0.124, 0.4955, 0.1381, 0.4684, 0.1317, 0.4326, 0.1354, 0.4385, 0.1306, 0.4245, 0.09023, 0.4166, 0.04658, 0.4251, 0.05114, 0.44, 0.09047, 0.4356, 0.05701, 0.447, 0.0552, 0.4317, 0.09023, 0.4251, 0.05114, 0.4356, 0.05701, 0.4251, 0.05114, 0.4543, 0.05005, 0.447, 0.0552, 0.4611, 0.1279, 0.4531, 0.1246, 0.45, 0.08933, 0.6826, 0.2509, 0.6288, 0.25, 0.6115, 0.338, 0.6288, 0.25, 0.5899, 0.3254, 0.6007, 0.3317, 0.6288, 0.25, 0.6007, 0.3317, 0.6115, 0.338, 0.6223, 0.3443, 0.633, 0.3506, 0.6826, 0.2509, 0.6288, 0.25, 0.5184, 0.07658, 0.5068, 0.1557, 0.401, 0.6558, 0.4147, 0.6107, 0.5355, 0.5968, 0.4147, 0.6107, 0.4369, 0.5445, 0.5355, 0.5968, 0.4369, 0.5445, 0.4591, 0.4784, 0.5355, 0.5968, 0.4591, 0.4784, 0.4812, 0.4123, 0.5843, 0.4737, 0.4812, 0.4123, 0.5034, 0.3461, 0.5108, 0.3381, 0.4812, 0.4123, 0.5108, 0.3381, 0.5182, 0.3301, 0.4591, 0.4784, 0.5843, 0.4737, 0.5355, 0.5968, 0.3804, 0.7236, 0.3872, 0.701, 0.4867, 0.72, 0.3872, 0.701, 0.401, 0.6558, 0.4867, 0.72, 0.3793, 0.8043, 0.3597, 0.7914, 0.3735, 0.7462, 0.3735, 0.7462, 0.3804, 0.7236, 0.4624, 0.7816, 0.3735, 0.7462, 0.4624, 0.7816, 0.3989, 0.8173, 0.4812, 0.4123, 0.5182, 0.3301, 0.5676, 0.3123, 0.5843, 0.4737, 0.4812, 0.4123, 0.5899, 0.3254, 0.5182, 0.3301, 0.5257, 0.3221, 0.5676, 0.3123, 0.4812, 0.4123, 0.5788, 0.3188, 0.5899, 0.3254, 0.3793, 0.8043, 0.3735, 0.7462, 0.3989, 0.8173, 0.4184, 0.8302, 0.3989, 0.8173, 0.4624, 0.7816, 0.4624, 0.7816, 0.438, 0.8431, 0.4184, 0.8302, 0.5355, 0.5968, 0.4867, 0.72, 0.401, 0.6558, 0.4867, 0.72, 0.4624, 0.7816, 0.3804, 0.7236, 0.6223, 0.3443, 0.633, 0.3506, 0.5843, 0.4737, 0.6223, 0.3443, 0.5843, 0.4737, 0.6115, 0.338, 0.6007, 0.3317, 0.6115, 0.338, 0.5843, 0.4737, 0.5899, 0.3254, 0.6007, 0.3317, 0.5843, 0.4737, 0.5565, 0.3058, 0.5676, 0.3123, 0.5257, 0.3221, 0.5676, 0.3123, 0.5788, 0.3188, 0.4812, 0.4123, 0.5565, 0.3058, 0.5331, 0.3142, 0.5361, 0.3104, 0.5423, 0.303, 0.5453, 0.2993, 0.5565, 0.3058, 0.5392, 0.3067, 0.5423, 0.303, 0.5565, 0.3058, 0.5392, 0.3067, 0.5565, 0.3058, 0.5361, 0.3104, 0.2195, 0.3498, 0.2271, 0.3534, 0.2182, 0.3521, 0.1844, 0.3333, 0.205, 0.3414, 0.2061, 0.3536, 0.2635, 0.3996, 0.2271, 0.3534, 0.2233, 0.3324, 0.2061, 0.3536, 0.2166, 0.352, 0.2165, 0.3531, 0.2195, 0.3498, 0.2177, 0.3508, 0.2183, 0.349, 0.2271, 0.3534, 0.2195, 0.3498, 0.2191, 0.3465, 0.2233, 0.3324, 0.2191, 0.3465, 0.2158, 0.3473, 0.205, 0.3414, 0.2158, 0.3473, 0.2156, 0.3494, 0.2166, 0.352, 0.2171, 0.3508, 0.2177, 0.3508, 0.2165, 0.3531, 0.2166, 0.352, 0.2182, 0.3521, 0.2177, 0.3508, 0.2171, 0.3508, 0.217, 0.3501, 0.2158, 0.3473, 0.2191, 0.3465, 0.2183, 0.349, 0.2156, 0.3494, 0.2158, 0.3473, 0.217, 0.3501, 0.2271, 0.3534, 0.2635, 0.3996, 0.2183, 0.3534, 0.2156, 0.3494, 0.2171, 0.3508, 0.2166, 0.352, 0.1823, 0.3972, 0.2165, 0.3531, 0.2183, 0.3534, 0.188, 0.8278, 0.1875, 0.8275, 0.188, 0.8273, 0.166, 0.8204, 0.1883, 0.8273, 0.188, 0.8273, 0.1707, 0.8354, 0.188, 0.8273, 0.1875, 0.8275, 0.1888, 0.8277, 0.1887, 0.8274, 0.1888, 0.8273, 0.4955, 0.1381, 0.4724, 0.124, 0.4719, 0.08879, 0.4724, 0.124, 0.4669, 0.1239, 0.4657, 0.08907, 0.465, 0.04309, 0.4714, 0.05469, 0.4646, 0.05538, 0.5068, 0.1557, 0.4955, 0.1381, 0.5041, 0.08304, 0.465, 0.04309, 0.5297, 9.004e-05, 0.5125, 0.02976, 0.4543, 0.05005, 0.4646, 0.05538, 0.4657, 0.08907, 0.4577, 0.08831, 0.4657, 0.08907, 0.4669, 0.1239, 0.5184, 0.07658, 0.5041, 0.08304, 0.5125, 0.02976, 0.4719, 0.08879, 0.4657, 0.08907, 0.4646, 0.05538, 0.5041, 0.08304, 0.4719, 0.08879, 0.4714, 0.05469, 0.6826, 0.2509, 0.5297, 9.004e-05, 0.5184, 0.07658, 0.6288, 0.25, 0.5732, 0.2489, 0.5676, 0.3123, 0.5732, 0.2489, 0.5453, 0.2993, 0.5565, 0.3058, 0.5732, 0.2489, 0.5565, 0.3058, 0.5676, 0.3123, 0.5788, 0.3188, 0.5899, 0.3254, 0.6288, 0.25, 0.4577, 0.08831, 0.45, 0.08933, 0.447, 0.0552, 0.4385, 0.1306, 0.4317, 0.09023, 0.44, 0.09047, 0.4445, 0.125, 0.44, 0.09047, 0.45, 0.08933, 0.4245, 0.09023, 0.4245, 0.09023, 0.4326, 0.1354, 0.4263, 0.1462, 0.4136, 0.08818, 0.4245, 0.09023, 0.4142, 0.1523, 0.3997, 0.09247, 0.4136, 0.08818, 0.3605, 0.1145, 0.3997, 0.09247, 0.4142, 0.1523, 0.1493, 0.8492, 0.1549, 0.8556, 0.1397, 0.8638, 0.1371, 0.839, 0.1493, 0.8492, 0.1286, 0.8626, 0.08197, 0.5991, 0.09828, 0.786, 0.03196, 0.8154, 0.09828, 0.786, 0.1371, 0.839, 0.1092, 0.857, 0.02962, 0.3284, 0.1047, 0.3622, 0.08197, 0.5991, 0.1957, 0.2559, 0.1451, 0.3055, 0.107, 0.2785, 0.1047, 0.3622, 0.1451, 0.3055, 0.1844, 0.3333, 0.2282, 0.2212, 0.1957, 0.2559, 0.1565, 0.2203, 0.2677, 0.2615, 0.2282, 0.2212, 0.3605, 0.1145, 0.4317, 0.09023, 0.4317, 0.09023, 0.4245, 0.09023, 0.4317, 0.09023, 0.4317, 0.09023, 0.4245, 0.09023, 0.4317, 0.09023, 0.4385, 0.1306, 0.4385, 0.1306, 0.4385, 0.1306, 0.4326, 0.1354, 0.4326, 0.1354, 0.4326, 0.1354, 0.4326, 0.1354, 0.4385, 0.1306, 0.4385, 0.1306, 0.4385, 0.1306, 0.4317, 0.09023, 0.4385, 0.1306, 0.4326, 0.1354, 0.4326, 0.1354, 0.4326, 0.1354, 0.4245, 0.09023, 0.4245, 0.09023, 0.4245, 0.09023, 0.4317, 0.09023, 0.4385, 0.1306, 0.4326, 0.1354, 0.4245, 0.09023, 0.4245, 0.09023, 0.4245, 0.09023, 0.4317, 0.09023, 0.4317, 0.09023, 0.4385, 0.1306, 0.4385, 0.1306, 0.4317, 0.09023, 0.1893, 0.8276, 0.1888, 0.8277, 0.188, 0.8278, 0.166, 0.8204, 0.1888, 0.8273, 0.1893, 0.8276, 0.4369, 0.5445, 0.4369, 0.5445, 0.4591, 0.4784, 0.5034, 0.3461, 0.5034, 0.3461, 0.3087, 0.397, 0.3593, 0.6065, 0.3039, 0.6024, 0.3039, 0.6024, 0.4812, 0.4123, 0.4812, 0.4123, 0.5034, 0.3461, 0.4369, 0.5445, 0.4147, 0.6107, 0.4147, 0.6107, 0.3039, 0.6024, 0.3087, 0.397, 0.3087, 0.397, 0.4591, 0.4784, 0.4369, 0.5445, 0.4369, 0.5445, 0.4147, 0.6107, 0.3593, 0.6065, 0.3593, 0.6065, 0.3087, 0.397, 0.5034, 0.3461, 0.5034, 0.3461, 0.4147, 0.6107, 0.4147, 0.6107, 0.4369, 0.5445, 0.3593, 0.6065, 0.3593, 0.6065, 0.4147, 0.6107, 0.4812, 0.4123, 0.4812, 0.4123, 0.5034, 0.3461, 0.4591, 0.4784, 0.4591, 0.4784, 0.4812, 0.4123, 0.3087, 0.397, 0.3087, 0.397, 0.3039, 0.6024, 0.5034, 0.3461, 0.5034, 0.3461, 0.3087, 0.397, 0.3039, 0.6024, 0.3039, 0.6024, 0.3593, 0.6065, 0.3593, 0.6065, 0.3039, 0.6024, 0.3039, 0.6024, 0.3593, 0.6065, 0.3039, 0.6024, 0.3039, 0.6024, 0.4369, 0.5445, 0.4369, 0.5445, 0.4591, 0.4784, 0.4147, 0.6107, 0.4147, 0.6107, 0.4369, 0.5445, 0.3593, 0.6065, 0.3593, 0.6065, 0.3593, 0.6065, 0.4812, 0.4123, 0.4812, 0.4123, 0.5034, 0.3461, 0.4591, 0.4784, 0.4591, 0.4784, 0.4812, 0.4123, 0.3039, 0.6024, 0.3087, 0.397, 0.3087, 0.397, 0.3593, 0.6065, 0.3593, 0.6065, 0.4147, 0.6107, 0.3593, 0.6065, 0.3593, 0.6065, 0.4147, 0.6107, 0.3593, 0.6065, 0.3593, 0.6065, 0.3593, 0.6065, 0.4147, 0.6107, 0.4147, 0.6107, 0.4147, 0.6107, 0.4147, 0.6107, 0.4147, 0.6107, 0.4147, 0.6107, 0.5034, 0.3461, 0.5034, 0.3461, 0.3087, 0.397, 0.3039, 0.6024, 0.3087, 0.397, 0.3593, 0.6065, 0.3087, 0.397, 0.5034, 0.3461, 0.4812, 0.4123, 0.4812, 0.4123, 0.4591, 0.4784, 0.3087, 0.397, 0.4591, 0.4784, 0.4369, 0.5445, 0.3087, 0.397, 0.3593, 0.6065, 0.3087, 0.397, 0.4369, 0.5445, 0.3593, 0.6065, 0.4147, 0.6107, 0.4147, 0.6107, 0.4591, 0.4784, 0.4591, 0.4784, 0.4812, 0.4123, 0.3593, 0.6065, 0.3593, 0.6065, 0.3593, 0.6065, 0.4369, 0.5445, 0.4369, 0.5445, 0.4591, 0.4784, 0.3039, 0.6024, 0.3087, 0.397, 0.3087, 0.397, 0.4812, 0.4123, 0.4812, 0.4123, 0.5034, 0.3461, 0.4147, 0.6107, 0.4147, 0.6107, 0.4369, 0.5445, 0.4147, 0.6107, 0.3593, 0.6065, 0.3593, 0.6065, 0.4147, 0.6107, 0.4147, 0.6107, 0.4147, 0.6107])
me_cube.materials.append(mat_material)
me_cube.use_mirror_vertex_groups = False
me_cube.update()
arm_armature_001 = bpy.data.armatures.new('Armature.001')  # bones are not reproduced

# ---- objects
ob_cube = bpy.data.objects.new('Cube', me_cube)
ob_armature = bpy.data.objects.new('Armature', arm_armature_001)

# ---- transforms, parenting, visibility, modifiers, constraints
ob_cube.location = (0.0, 0.0, 0.0)
ob_cube.lock_rotations_4d = False
ob_cube.empty_display_type = 'ARROWS'
ob_cube.lineart.crease_threshold = 0.0
_vg = ob_cube.vertex_groups.new(name='Bone')
for _i, _w in zip([1, 2, 3, 4, 5, 7, 8, 9, 11, 13, 14, 15, 16, 17, 18, 19, 20, 21, 76, 77, 78, 79, 80, 81, 82, 83, 84, 85, 86, 87, 88, 89, 90, 91, 107, 109, 110, 111, 142, 147, 149, 150, 155, 158, 163, 165, 166, 167, 170, 171, 192, 193], [0.3237, 0.04635, 0.1051, 0.05399, 0.294, 0.2613, 0.11, 0.1339, 0.1066, 0.2032, 0.2521, 0.2007, 0.1368, 0.1299, 0.1169, 0.1385, 0.1972, 0.0867, 0.1869, 0.1912, 0.1547, 0.1482, 0.1781, 0.1787, 0.1664, 0.1639, 0.1758, 0.1634, 0.174, 0.1662, 0.1743, 0.1721, 0.1681, 0.1691, 0.1046, 0.1321, 0.08745, 0.1181, 0.0348, 0.4354, 0.02471, 0.009075, 0.03969, 0.06231, 0.09618, 0.02125, 0.04883, 0.01787, 0.01027, 0.008697, 0.3172, 0.2315]): _vg.add([_i], _w, 'REPLACE')
_vg = ob_cube.vertex_groups.new(name='Bone.001')
for _i, _w in zip([5, 6, 7, 8, 9, 10, 11, 12, 13, 14, 15, 16, 17, 18, 19, 20, 24, 53, 54, 55, 56, 58, 59, 74, 75, 76, 77, 78, 79, 80, 81, 82, 83, 84, 85, 86, 87, 88, 89, 90, 91, 106, 107, 108, 109, 110, 111, 116, 124, 125, 141, 144, 145, 146, 147, 148, 152, 153, 154, 155, 156, 157, 160, 161, 162, 163, 164, 169, 174], [0.09587, 0.079, 0.4003, 0.6128, 0.3255, 0.03706, 0.3228, 0.1018, 0.1269, 0.3443, 0.2291, 0.3764, 0.1607, 0.2724, 0.2029, 0.2842, 0.03733, 0.05151, 0.005318, 0.03933, 0.0448, 0.007865, 0.05949, 0.1718, 0.07693, 0.2033, 0.1495, 0.1903, 0.1708, 0.1869, 0.1647, 0.1796, 0.1726, 0.1569, 0.1628, 0.1608, 0.1646, 0.1707, 0.165, 0.1693, 0.1665, 0.01519, 0.3692, 0.04421, 0.3635, 0.244, 0.2757, 0.00543, 0.07137, 0.1117, 0.03455, 0.06194, 0.04796, 0.1958, 0.1244, 0.07274, 0.0691, 0.05018, 0.1783, 0.7059, 0.0906, 0.1044, 0.05655, 0.04631, 0.1517, 0.003758, 0.05973, 0.08549, 0.05712]): _vg.add([_i], _w, 'REPLACE')
_vg = ob_cube.vertex_groups.new(name='Bone.002')
for _i, _w in zip([5, 6, 7, 8, 9, 10, 11, 12, 13, 14, 15, 16, 17, 18, 19, 20, 53, 54, 55, 56, 57, 58, 59, 60, 62, 66, 68, 70, 72, 74, 75, 76, 77, 78, 79, 80, 81, 82, 83, 84, 85, 86, 87, 88, 89, 90, 91, 101, 107, 108, 109, 110, 111, 116, 117, 118, 124, 125, 144, 145, 146, 148, 152, 153, 154, 155, 156, 157, 160, 161, 162, 164, 168, 169], [0.07881, 0.7466, 0.09341, 0.1108, 0.08732, 0.1185, 0.2533, 0.4618, 0.05755, 0.07886, 0.06563, 0.1496, 0.02937, 0.02611, 0.04335, 0.06593, 0.7842, 0.05706, 0.1959, 0.7765, 0.05036, 0.1252, 0.608, 0.07031, 0.09046, 0.06885, 0.003556, 0.05028, 0.01818, 0.7243, 0.5304, 0.05961, 0.05615, 0.04943, 0.04178, 0.05576, 0.05398, 0.05191, 0.05052, 0.05245, 0.04893, 0.05229, 0.05044, 0.05328, 0.05214, 0.0514, 0.05142, 0.0478, 0.1371, 0.1227, 0.09982, 0.008025, 0.04407, 0.08191, 0.05914, 0.004621, 0.5679, 0.7766, 0.766, 0.7828, 0.6989, 0.7942, 0.7568, 0.7838, 0.7182, 0.07046, 0.7839, 0.3018, 0.7765, 0.7799, 0.7398, 0.7765, 0.006237, 0.1199]): _vg.add([_i], _w, 'REPLACE')
_vg = ob_cube.vertex_groups.new(name='Bone.003')
for _i, _w in zip([1, 2, 3, 4, 5, 7, 8, 9, 11, 13, 14, 15, 16, 17, 18, 19, 20, 24, 76, 77, 78, 79, 80, 81, 82, 83, 84, 85, 86, 87, 88, 89, 90, 91, 107, 109, 110, 111], [0.3851, 0.8413, 0.2102, 0.3704, 0.04422, 0.05849, 0.004008, 0.08024, 0.05643, 0.07806, 0.08775, 0.1511, 0.07881, 0.1114, 0.1761, 0.133, 0.1337, 0.00909, 0.1335, 0.0952, 0.1256, 0.1149, 0.1227, 0.107, 0.1183, 0.1141, 0.1021, 0.1078, 0.105, 0.1086, 0.1117, 0.108, 0.1114, 0.1094, 0.06569, 0.1025, 0.1875, 0.1747]): _vg.add([_i], _w, 'REPLACE')
_vg = ob_cube.vertex_groups.new(name='Bone.004')
_vg = ob_cube.vertex_groups.new(name='Bone.005')
for _i, _w in zip([0, 5, 6, 7, 8, 9, 11, 13, 14, 15, 16, 17, 18, 19, 20, 21, 22, 23, 24, 25, 26, 31, 53, 56, 59, 74, 76, 77, 78, 79, 80, 81, 82, 83, 84, 85, 86, 87, 88, 89, 90, 91, 106, 107, 109, 110, 111, 124, 125, 141, 142, 143, 144, 145, 146, 147, 148, 149, 150, 151, 152, 153, 154, 155, 156, 157, 158, 159, 160, 161, 162, 163, 164, 165, 166, 167, 168, 169, 170, 171, 172, 173, 174, 175, 176, 177, 178, 179, 180, 181, 182, 183, 192, 193, 194, 195], [0.1106, 0.3253, 0.09123, 0.07593, 0.02068, 0.122, 0.07597, 0.2859, 0.1133, 0.1688, 0.104, 0.3289, 0.2225, 0.3034, 0.1792, 0.4312, 0.05559, 0.04831, 0.0422, 0.01806, 0.05447, 0.04496, 0.05027, 0.02231, 0.005252, 0.005768, 0.219, 0.275, 0.2832, 0.3028, 0.2496, 0.2737, 0.2744, 0.2835, 0.2852, 0.2928, 0.2832, 0.2881, 0.2728, 0.2812, 0.2816, 0.2831, 0.03614, 0.09131, 0.1316, 0.2726, 0.2482, 0.0008091, 0.02121, 0.9725, 0.1461, 0.04819, 0.07807, 0.03479, 0.00986, 0.2264, 0.01279, 0.8027, 0.08962, 0.05222, 0.08584, 0.04235, 0.006658, 0.1504, 0.02247, 0.5477, 0.2597, 0.04573, 0.06328, 0.02829, 0.01498, 0.108, 0.0178, 0.1151, 0.07003, 0.2861, 0.8862, 0.7654, 0.8, 0.8434, 0.8092, 0.9025, 0.91, 0.9657, 0.07067, 0.07777, 0.02239, 0.04374, 0.05651, 0.06026, 0.07753, 0.07144, 0.1958, 0.1974, 0.1134, 0.1206]): _vg.add([_i], _w, 'REPLACE')
_vg = ob_cube.vertex_groups.new(name='Bone.006')
for _i, _w in zip([179, 194, 195, 196, 197], [0.01774, 0.1927, 0.3081, 0.006754, 0.009269]): _vg.add([_i], _w, 'REPLACE')
_vg = ob_cube.vertex_groups.new(name='Bone.007')
for _i, _w in zip([0, 1, 2, 3, 4, 5, 7, 9, 11, 13, 14, 15, 16, 17, 18, 19, 20, 21, 22, 23, 24, 25, 26, 27, 28, 29, 31, 33, 35, 36, 38, 42, 43, 45, 76, 77, 78, 79, 80, 81, 82, 83, 84, 85, 86, 87, 88, 89, 90, 91, 92, 93, 94, 95, 96, 97, 98, 99, 106, 107, 109, 110, 111, 112, 142, 143, 147, 149, 150, 151, 158, 159, 163, 165, 166, 167, 170, 171, 172, 192, 193], [0.7663, 0.2912, 0.1106, 0.6847, 0.5756, 0.09823, 0.01948, 0.04236, 0.009928, 0.1782, 0.05311, 0.07117, 0.03244, 0.1632, 0.1149, 0.1035, 0.07159, 0.2216, 0.7676, 0.7325, 0.6542, 0.1317, 0.1342, 0.1026, 0.09358, 0.06904, 0.179, 0.02863, 0.0542, 0.07643, 0.07718, 0.02694, 0.0357, 0.03082, 0.1006, 0.157, 0.1187, 0.1451, 0.1198, 0.1436, 0.1297, 0.1386, 0.1531, 0.15, 0.1492, 0.1471, 0.138, 0.1451, 0.1412, 0.1441, 0.06014, 0.05695, 0.05647, 0.05366, 0.08726, 0.08919, 0.4454, 0.2357, 0.7141, 0.01956, 0.04858, 0.1266, 0.07483, 0.07262, 0.2027, 0.1465, 0.05076, 0.05569, 0.1544, 0.1382, 0.2469, 0.1707, 0.09806, 0.1743, 0.1062, 0.4965, 0.063, 0.02834, 0.08442, 0.4164, 0.5039]): _vg.add([_i], _w, 'REPLACE')
_vg = ob_cube.vertex_groups.new(name='Bone.008')
for _i, _w in zip([26, 151, 196, 197], [0.02179, 0.001667, 0.3011, 0.2169]): _vg.add([_i], _w, 'REPLACE')
_vg = ob_cube.vertex_groups.new(name='Bone.009')
for _i, _w in zip([21, 26, 31, 142, 143, 149, 150, 151, 158, 159, 163, 165, 166, 167, 170, 171, 172, 173, 176, 177, 178, 179, 180, 181, 182, 183, 184, 185, 189, 190, 191, 192, 193, 194, 195, 196, 197], [0.05378, 0.02717, 0.007444, 0.1176, 0.01453, 0.04055, 0.06835, 0.02197, 0.07439, 0.009685, 0.02262, 0.09032, 0.01665, 0.01876, 0.06133, 0.03843, 0.04, 0.003047, 0.8582, 0.8392, 0.869, 0.8191, 0.815, 0.8199, 0.8225, 0.8179, 0.08094, 0.07889, 0.0002615, 0.06655, 0.04637, 0.03525, 0.02914, 0.5909, 0.4629, 0.09726, 0.092]): _vg.add([_i], _w, 'REPLACE')
_vg = ob_cube.vertex_groups.new(name='Bone.010')
for _i, _w in zip([176, 177, 178, 179, 180, 181, 182, 183, 184, 185, 186, 187, 188, 189, 190, 191, 194, 195, 196, 197, 198, 199, 200, 201, 202, 203, 204, 205, 206, 207], [0.05446, 0.0587, 0.06722, 0.08833, 0.1016, 0.08454, 0.07351, 0.08117, 0.9099, 0.9115, 0.9909, 0.997, 0.9747, 0.9715, 0.9254, 0.946, 0.05304, 0.05783, 0.5543, 0.6429, 0.9906, 0.9902, 0.9927, 0.993, 0.9925, 0.9932, 0.9917, 0.9928, 0.9894, 0.9923]): _vg.add([_i], _w, 'REPLACE')
_vg = ob_cube.vertex_groups.new(name='Bone.017')
for _i, _w in zip([5, 6, 7, 8, 9, 10, 11, 12, 13, 14, 15, 16, 17, 18, 19, 20, 53, 54, 55, 56, 57, 58, 59, 60, 61, 62, 63, 64, 65, 66, 67, 68, 69, 70, 71, 72, 73, 74, 75, 76, 77, 78, 79, 80, 81, 82, 83, 84, 85, 86, 87, 88, 89, 90, 91, 100, 101, 102, 103, 104, 105, 107, 108, 109, 110, 111, 116, 117, 118, 119, 120, 121, 122, 123, 124, 125, 126, 127, 128, 129, 130, 131, 132, 133, 134, 135, 136, 137, 138, 139, 140, 144, 145, 146, 148, 152, 153, 154, 156, 160, 161, 162, 164], [0.0312, 0.06047, 0.06747, 0.08458, 0.1961, 0.7887, 0.1485, 0.3831, 0.03478, 0.05761, 0.1005, 0.1042, 0.02073, 0.01005, 0.05233, 0.05149, 0.1037, 0.8858, 0.7352, 0.1323, 0.9038, 0.8298, 0.2986, 0.9119, 0.9728, 0.8764, 0.9812, 0.9706, 0.9735, 0.906, 0.9875, 0.9638, 0.9804, 0.9314, 0.9859, 0.9536, 0.9838, 0.06856, 0.3639, 0.07927, 0.05043, 0.05612, 0.04165, 0.06615, 0.05392, 0.05675, 0.0524, 0.04733, 0.04481, 0.05009, 0.04859, 0.05546, 0.05159, 0.05234, 0.05128, 0.9773, 0.9387, 0.9765, 0.9774, 0.9728, 0.9796, 0.1904, 0.7949, 0.1112, 0.0005458, 0.04117, 0.8698, 0.9071, 0.9668, 0.9944, 0.9953, 0.9963, 0.9891, 0.994, 0.3295, 0.06976, 0.9863, 0.9958, 0.9962, 0.9954, 0.9823, 0.9954, 0.9878, 0.9791, 0.9791, 0.9798, 0.9791, 0.979, 0.9791, 0.9794, 0.9791, 0.07898, 0.117, 0.06825, 0.0946, 0.06978, 0.1102, 0.06791, 0.08261, 0.09107, 0.1245, 0.06918, 0.1225]): _vg.add([_i], _w, 'REPLACE')
_vg = ob_cube.vertex_groups.new(name='Bone.012')
_vg = ob_cube.vertex_groups.new(name='Bone.011')
_vg = ob_cube.vertex_groups.new(name='Bone.013')
_vg = ob_cube.vertex_groups.new(name='Bone.015')
for _i, _w in zip([0, 21, 25, 26, 27, 31, 33, 35, 36, 38, 42, 43, 45, 50, 92, 93, 94, 95, 96, 97, 98, 99, 142, 143, 147, 150, 151, 158, 159, 163, 165, 166, 167], [0.002753, 0.1, 0.1023, 0.1986, 0.01722, 0.2501, 0.01803, 0.05428, 0.09517, 0.1022, 0.03466, 0.04738, 0.051, 0.001046, 0.03516, 0.03437, 0.03092, 0.02876, 0.05662, 0.07054, 0.0956, 0.2677, 0.2498, 0.2206, 0.0944, 0.2847, 0.2088, 0.1946, 0.239, 0.5061, 0.2825, 0.5056, 0.0657]): _vg.add([_i], _w, 'REPLACE')
_vg = ob_cube.vertex_groups.new(name='Bone.014')
for _i, _w in zip([0, 21, 22, 23, 24, 25, 26, 27, 28, 29, 30, 31, 32, 33, 34, 35, 36, 37, 38, 39, 40, 41, 42, 43, 44, 45, 46, 47, 48, 49, 50, 51, 52, 92, 93, 94, 95, 96, 97, 98, 99, 106, 112, 113, 114, 115, 142, 143, 150, 151, 158, 159, 163, 165, 166, 167], [0.01609, 0.00685, 0.07213, 0.1056, 0.1431, 0.4053, 0.1731, 0.6741, 0.6834, 0.6695, 0.8481, 0.09851, 0.1006, 0.1015, 0.1589, 0.1441, 0.1407, 0.2362, 0.109, 0.04376, 0.05379, 0.0747, 0.09691, 0.1021, 0.1281, 0.09124, 0.03882, 0.03479, 0.05773, 0.06515, 0.06992, 0.07363, 0.07574, 0.1845, 0.165, 0.1714, 0.1579, 0.2891, 0.2314, 0.2766, 0.1762, 0.1195, 0.7266, 0.1227, 0.04857, 0.01912, 0.08802, 0.1171, 0.1354, 0.1404, 0.05357, 0.1046, 0.02691, 0.1129, 0.05926, 0.009699]): _vg.add([_i], _w, 'REPLACE')
_vg = ob_cube.vertex_groups.new(name='Bone.016')
for _i, _w in zip([21, 22, 23, 24, 25, 26, 27, 28, 29, 30, 31, 32, 33, 34, 35, 36, 37, 38, 39, 40, 41, 42, 43, 44, 45, 46, 47, 48, 49, 50, 51, 52, 92, 93, 94, 95, 96, 97, 98, 99, 106, 112, 113, 114, 115, 142, 143, 150, 151, 158, 159, 163, 165, 166, 167], [0.02682, 0.02384, 0.02247, 0.04651, 0.2779, 0.3346, 0.1718, 0.1941, 0.2448, 0.1454, 0.3437, 0.8578, 0.8209, 0.8198, 0.7078, 0.6183, 0.7534, 0.6399, 0.9264, 0.9089, 0.9124, 0.7921, 0.7713, 0.8514, 0.7799, 0.9248, 0.93, 0.931, 0.8752, 0.8632, 0.8948, 0.88, 0.7054, 0.7291, 0.7247, 0.7426, 0.5565, 0.5994, 0.1552, 0.3053, 0.02453, 0.1836, 0.8529, 0.9375, 0.9539, 0.1261, 0.3814, 0.2088, 0.3667, 0.07643, 0.3555, 0.07843, 0.1619, 0.1493, 0.01322]): _vg.add([_i], _w, 'REPLACE')
_m = ob_cube.modifiers.new('Mirror', 'MIRROR')
_m.use_axis = (False, True, False)
_m.use_bisect_axis = (False, True, False)
_m.use_clip = True
_m = ob_cube.modifiers.new('Smooth', 'SMOOTH')
_m.factor = 0.1875
_m.iterations = 29
_m = ob_cube.modifiers.new('Armature', 'ARMATURE')
ob_armature.location = (0.0, 0.0, 0.0)
ob_armature.rotation_euler = (0.0, -0.833, 0.0)
ob_armature.show_in_front = True

# ---- collection membership
col_collection.objects.link(ob_cube)
col_collection.objects.link(ob_armature)

# ---- scene / render settings (as saved in the file)
scene.frame_start = 1; scene.frame_end = 250; scene.frame_set(1)
scene.render.engine = 'BLENDER_EEVEE_NEXT'
bpy.context.view_layer.update()

# ---- added for rendering (the .blend has no active camera and no usable light): camera, sun
cam_auto = bpy.data.cameras.new('AutoCamera')
cam_auto.lens = 50.0
cam_auto.sensor_width = 36.0
cam_auto.clip_end = 1000.0
ob_auto_camera = bpy.data.objects.new('AutoCamera', cam_auto)
scene.collection.objects.link(ob_auto_camera)
ob_auto_camera.location = (5.90868, -7.20162, 4.99436)
ob_auto_camera.rotation_euler = (1.09748, -7.21219e-08, 0.694738)
scene.camera = ob_auto_camera
light_auto_sun = bpy.data.lights.new('AutoSun', 'SUN')
light_auto_sun.energy = 3.0
light_auto_sun.angle = 0.0523599
ob_auto_sun = bpy.data.objects.new('AutoSun', light_auto_sun)
scene.collection.objects.link(ob_auto_sun)
ob_auto_sun.rotation_euler = (0.872665, 0.174533, 0.523599)
bpy.context.view_layer.update()
